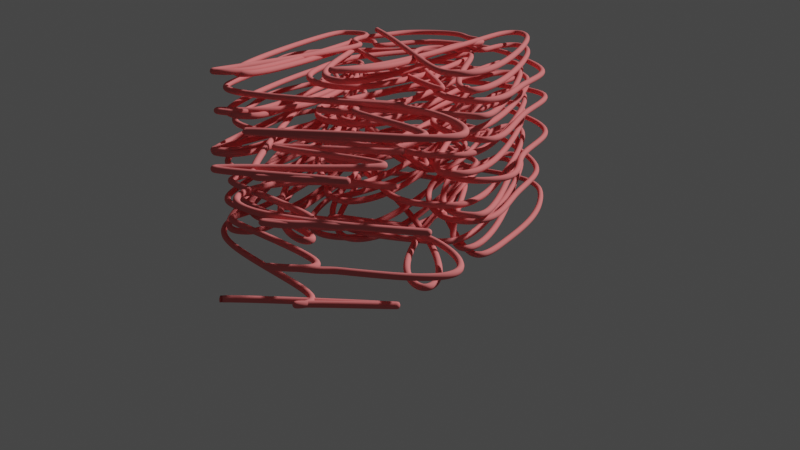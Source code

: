 # Source: test2.blend  (saved by Blender 2.93.21; exported with 4.5.12 LTS)
import bpy
from mathutils import Matrix  # noqa: F401  (used for matrix-valued properties, if any)

bpy.ops.wm.read_factory_settings(use_empty=True)
scene = bpy.context.scene
scene.name = 'Scene'

# ---- collections
col_collection = bpy.data.collections.new('Collection'); scene.collection.children.link(col_collection)

# ---- materials (node trees are filled in below, after node groups)
mat_blue_004 = bpy.data.materials.new('Blue.004')
mat_blue_004.use_transparent_shadow = False
mat_blue_004.diffuse_color = (0.8, 0.2, 0.2, 1.0)

# ---- material node trees

# ---- world
world_world = bpy.data.worlds.new('World'); scene.world = world_world
world_world.use_nodes = True; world_world.node_tree.nodes.clear()
_N = world_world.node_tree.nodes; _L = world_world.node_tree.links
n0 = _N.new('ShaderNodeOutputWorld'); n0.name = 'World Output'; n0.location = (300, 300)
n1 = _N.new('ShaderNodeBackground'); n1.name = 'Background'; n1.location = (10, 300)
n1.inputs[0].default_value = (0.05088, 0.05088, 0.05088, 1.0)
_L.new(n1.outputs[0], n0.inputs[0])
n0.is_active_output = True
world_world.color = (0.05088, 0.05088, 0.05088)
world_world.use_sun_shadow = False
world_world.sun_shadow_jitter_overblur = 0.0

# ---- cameras
cam_camera = bpy.data.cameras.new('Camera')
cam_camera.clip_end = 100.0
cam_camera.ortho_scale = 7.314
cam_camera.show_background_images = True

# ---- curves / text
cu_crv_074 = bpy.data.curves.new('crv.074', 'CURVE')
cu_crv_074.dimensions = '3D'
_sp = cu_crv_074.splines.new('NURBS'); _sp.points.add(435)
_sp.points.foreach_set('co', [-6.067, -0.8389, 0.0, 1.0, -6.124, 2.614, 0.006892, 1.0, -5.365, -2.67, 0.01378, 1.0, -6.032, 0.8802, 0.02068, 1.0, -6.032, -0.8718, 0.02757, 1.0, -3.103, 2.678, 0.03446, 1.0, -1.307, 2.323, 0.04135, 1.0, 0.6001, 2.678, 0.04824, 1.0, 2.554, 2.678, 0.05513, 1.0, 5.919, 0.7535, 0.06203, 1.0, 5.912, -1.502, 0.06892, 1.0, 4.142, 2.003, 0.07581, 1.0, 3.33, -2.315, 0.0827, 1.0, 1.423, -2.67, 0.08959, 1.0, -0.5312, -2.67, 0.09649, 1.0, -2.326, -2.315, 0.1034, 1.0, -3.781, -2.005, 0.1103, 1.0, -1.159, -1.22, 0.1172, 1.0, 0.2925, -0.7148, 0.1241, 1.0, 2.037, -1.274, 0.1309, 1.0, 2.386, 1.24, 0.1378, 1.0, 1.129, 1.018, 0.1447, 1.0, -1.351, 1.235, 0.1516, 1.0, -3.492, 0.6979, 0.1585, 1.0, -2.29, -1.22, 0.1654, 1.0, 3.367, -1.22, 0.1723, 1.0, 5.843, 2.572, 0.1792, 1.0, 2.458, 1.216, 0.1861, 1.0, -3.782, 1.602, 0.193, 1.0, 3.887, 2.295, 0.1999, 1.0, 4.111, 1.487, 0.2068, 1.0, 2.463, 1.231, 0.2136, 1.0, 2.837, 1.011, 0.2205, 1.0, 3.925, 0.6941, 0.2274, 1.0, 4.146, -0.4652, 0.2343, 1.0, 3.019, -0.816, 0.2412, 1.0, 2.681, -1.115, 0.2481, 1.0, 3.887, -1.255, 0.255, 1.0, 4.111, -2.063, 0.2619, 1.0, -3.559, -2.286, 0.2688, 1.0, -3.783, -1.479, 0.2757, 1.0, 1.555, -1.236, 0.2826, 1.0, 1.139, -0.9968, 0.2895, 1.0, -3.539, -0.7007, 0.2963, 1.0, -3.833, 0.4154, 0.3032, 1.0, 0.9162, 0.7621, 0.3101, 1.0, 1.221, 1.07, 0.317, 1.0, -3.44, 1.244, 0.3239, 1.0, -3.798, 1.602, 0.3308, 1.0, -3.5, 2.309, 0.3377, 1.0, 5.715, 2.694, 0.3446, 1.0, -6.069, -2.726, 0.3515, 1.0, -6.245, -0.8157, 0.3584, 1.0, 2.122, -1.276, 0.3653, 1.0, 4.075, -1.499, 0.3722, 1.0, 3.867, -2.251, 0.379, 1.0, -3.747, -2.042, 0.3859, 1.0, -3.539, -1.291, 0.3928, 1.0, -3.546, 0.6971, 0.3997, 1.0, 1.055, 0.8701, 0.4066, 1.0, 1.387, 1.127, 0.4135, 1.0, 2.021, 1.279, 0.4204, 1.0, 2.433, 1.2, 0.4273, 1.0, 2.798, 0.9913, 0.4342, 1.0, 3.807, 0.6743, 0.4411, 1.0, 4.127, -0.3459, 0.448, 1.0, 3.075, -0.6657, 0.4549, 1.0, 2.744, -1.024, 0.4618, 1.0, 2.369, -1.213, 0.4686, 1.0, 1.953, -1.27, 0.4755, 1.0, 1.373, -1.111, 0.4824, 1.0, 1.044, -0.8492, 0.4893, 1.0, -3.692, -0.5829, 0.4962, 1.0, -3.715, 0.5689, 0.5031, 1.0, -3.606, 2.253, 0.51, 1.0, 4.056, 2.098, 0.5169, 1.0, 3.914, 1.318, 0.5238, 1.0, 1.785, 1.284, 0.5307, 1.0, -3.743, 1.508, 0.5376, 1.0, -3.581, 2.24, 0.5445, 1.0, -6.036, -0.8567, 0.5513, 1.0, -6.054, 0.6726, 0.5582, 1.0, -6.128, 0.3157, 0.5651, 1.0, -6.054, 0.1069, 0.572, 1.0, -6.128, -0.25, 0.5789, 1.0, -6.054, -0.4588, 0.5858, 1.0, -6.128, -0.8157, 0.5927, 1.0, -6.117, -2.599, 0.5996, 1.0, -3.421, -1.22, 0.6065, 1.0, -3.414, 1.235, 0.6134, 1.0, -3.73, -2.133, 0.6203, 1.0, -3.723, 2.147, 0.6272, 1.0, -2.319, 2.33, 0.634, 1.0, -0.1831, 2.33, 0.6409, 1.0, 1.43, 2.685, 0.6478, 1.0, 3.338, 2.33, 0.6547, 1.0, 4.817, -2.67, 0.6616, 1.0, 5.908, 1.506, 0.6685, 1.0, 5.901, -0.7635, 0.6754, 1.0, 2.206, -2.322, 0.6823, 1.0, 0.5932, -2.677, 0.6892, 1.0, -1.314, -2.322, 0.6961, 1.0, -3.451, -2.321, 0.703, 1.0, -3.63, -1.307, 0.7099, 1.0, -0.8389, -0.7148, 0.7167, 1.0, 0.9189, -1.22, 0.7236, 1.0, 4.038, -0.6003, 0.7305, 1.0, 1.794, 1.267, 0.7374, 1.0, -0.2126, 1.228, 0.7443, 1.0, -1.664, 0.7233, 0.7512, 1.0, -3.802, 0.4684, 0.7581, 1.0, 1.877, -1.269, 0.765, 1.0, 3.68, -0.7218, 0.7719, 1.0, 3.367, 1.228, 0.7788, 1.0, 1.597, 1.241, 0.7857, 1.0, -3.5, 2.309, 0.7926, 1.0, 4.072, 2.15, 0.7994, 1.0, 4.039, 1.364, 0.8063, 1.0, 2.527, 1.205, 0.8132, 1.0, 2.888, 0.9658, 0.8201, 1.0, 4.0, 0.6581, 0.827, 1.0, 4.103, -0.5507, 0.8339, 1.0, 2.962, -0.8823, 0.8408, 1.0, 2.605, -1.158, 0.8477, 1.0, 3.972, -1.298, 0.8546, 1.0, 4.111, -2.062, 0.8615, 1.0, -3.444, -2.306, 0.8684, 1.0, -3.797, -2.008, 0.8753, 1.0, -3.596, -1.27, 0.8822, 1.0, 1.369, -1.154, 0.889, 1.0, 1.014, -0.8751, 0.8959, 1.0, -3.773, -0.5508, 0.9028, 1.0, -3.682, 0.6503, 0.9097, 1.0, 1.026, 0.8976, 0.9166, 1.0, 1.43, 1.193, 0.9235, 1.0, -3.64, 1.306, 0.9304, 1.0, -3.779, 2.071, 0.9373, 1.0, -6.209, -0.8557, 0.9442, 1.0, -6.217, 0.8643, 0.9511, 1.0, 5.957, 2.545, 0.958, 1.0, -3.505, -1.252, 0.9649, 1.0, 2.271, -1.276, 0.9717, 1.0, 4.075, -1.498, 0.9786, 1.0, 3.945, -2.214, 0.9855, 1.0, -3.655, -2.184, 0.9924, 1.0, -3.729, -1.453, 0.9993, 1.0, -3.79, -0.4905, 1.006, 1.0, 0.9064, 0.6743, 1.013, 1.0, 1.178, 0.9863, 1.02, 1.0, 1.541, 1.197, 1.027, 1.0, 1.953, 1.279, 1.034, 1.0, 2.369, 1.222, 1.041, 1.0, 2.744, 1.033, 1.048, 1.0, 3.075, 0.6743, 1.054, 1.0, 4.127, 0.3545, 1.061, 1.0, 3.075, -0.6657, 1.068, 1.0, 2.745, -1.024, 1.075, 1.0, 2.37, -1.213, 1.082, 1.0, 1.953, -1.27, 1.089, 1.0, 1.541, -1.189, 1.096, 1.0, 1.178, -0.9778, 1.103, 1.0, 0.9064, -0.6657, 1.11, 1.0, -3.797, -0.346, 1.116, 1.0, -3.527, 0.6995, 1.123, 1.0, 3.826, 2.269, 1.13, 1.0, 4.09, 1.955, 1.137, 1.0, 3.868, 1.299, 1.144, 1.0, 1.702, 1.284, 1.151, 1.0, -3.743, 1.507, 1.158, 1.0, -3.612, 2.223, 1.165, 1.0, -6.17, -0.8567, 1.172, 1.0, -6.152, 0.7171, 1.178, 1.0, -6.078, 0.3604, 1.185, 1.0, -6.152, 0.1514, 1.192, 1.0, -6.078, -0.2053, 1.199, 1.0, -6.152, -0.4142, 1.206, 1.0, -6.078, -0.771, 1.213, 1.0, -6.117, -2.599, 1.22, 1.0, -6.201, 1.56, 1.227, 1.0, -3.421, 1.228, 1.234, 1.0, -3.811, -1.962, 1.241, 1.0, -3.806, 1.975, 1.247, 1.0, -2.439, 2.323, 1.254, 1.0, -0.5312, 2.678, 1.261, 1.0, 1.423, 2.678, 1.268, 1.0, 3.218, 2.323, 1.275, 1.0, 4.142, -1.995, 1.282, 1.0, 5.889, 1.488, 1.289, 1.0, 5.896, -0.3548, 1.296, 1.0, 2.554, -2.67, 1.303, 1.0, 0.6002, -2.67, 1.309, 1.0, -1.195, -2.315, 1.316, 1.0, -3.103, -2.67, 1.323, 1.0, -3.699, -1.367, 1.33, 1.0, -0.8459, -0.7218, 1.337, 1.0, 1.111, -1.227, 1.344, 1.0, 4.038, -0.6, 1.351, 1.0, 1.596, 1.241, 1.358, 1.0, -0.2196, 1.235, 1.365, 1.0, -1.977, 0.7302, 1.371, 1.0, -3.821, 0.355, 1.378, 1.0, 2.038, -1.274, 1.385, 1.0, 3.687, -0.7148, 1.392, 1.0, 3.367, 1.228, 1.399, 1.0, -6.217, -2.521, 1.406, 1.0, 3.886, 2.295, 1.413, 1.0, 4.13, 1.602, 1.42, 1.0, 3.833, 1.25, 1.427, 1.0, 2.697, 1.114, 1.433, 1.0, 3.019, 0.8244, 1.44, 1.0, 4.159, 0.4287, 1.447, 1.0, 3.867, -0.7007, 1.454, 1.0, 2.837, -1.002, 1.461, 1.0, 2.464, -1.223, 1.468, 1.0, 4.072, -1.399, 1.475, 1.0, 4.039, -2.185, 1.482, 1.0, -3.602, -2.268, 1.489, 1.0, -3.797, -1.533, 1.496, 1.0, -3.444, -1.236, 1.502, 1.0, 1.277, -1.1, 1.509, 1.0, 0.9571, -0.8079, 1.516, 1.0, -3.822, -0.4522, 1.523, 1.0, -3.552, 0.7064, 1.53, 1.0, 1.087, 0.9596, 1.537, 1.0, 1.447, 1.201, 1.544, 1.0, -3.677, 1.335, 1.551, 1.0, -3.761, 2.114, 1.558, 1.0, -3.438, 2.274, 1.564, 1.0, 4.075, 2.052, 1.571, 1.0, 3.945, 1.336, 1.578, 1.0, 1.869, 1.284, 1.585, 1.0, -3.706, 1.43, 1.592, 1.0, -3.677, 2.167, 1.599, 1.0, -3.723, 2.147, 1.606, 1.0, 0.9491, 0.7393, 1.613, 1.0, 1.245, 1.038, 1.62, 1.0, 1.621, 1.224, 1.626, 1.0, 2.187, 1.264, 1.633, 1.0, 2.586, 1.132, 1.64, 1.0, 2.92, 0.877, 1.647, 1.0, 3.978, 0.6241, 1.654, 1.0, 4.07, -0.5276, 1.661, 1.0, 2.976, -0.8049, 1.668, 1.0, 2.659, -1.081, 1.675, 1.0, 2.27, -1.239, 1.682, 1.0, 1.785, -1.254, 1.688, 1.0, 1.315, -1.077, 1.695, 1.0, 1.0, -0.7982, 1.702, 1.0, -3.722, -0.5519, 1.709, 1.0, -3.659, 0.6174, 1.716, 1.0, -3.506, -1.252, 1.723, 1.0, 2.27, -1.276, 1.73, 1.0, 4.075, -1.498, 1.737, 1.0, 3.945, -2.214, 1.744, 1.0, -3.655, -2.185, 1.751, 1.0, -3.729, -1.454, 1.757, 1.0, -3.806, -0.4475, 1.764, 1.0, 5.695, 2.705, 1.771, 1.0, 5.706, 2.734, 1.778, 1.0, -6.105, 0.8472, 1.785, 1.0, -6.16, 0.5097, 1.792, 1.0, -6.103, 0.2839, 1.799, 1.0, -6.16, -0.05603, 1.806, 1.0, -6.103, -0.2818, 1.813, 1.0, -6.16, -0.6217, 1.819, 1.0, -6.103, -0.7909, 1.826, 1.0, -6.117, 2.607, 1.833, 1.0, -5.064, -2.677, 1.84, 1.0, -4.234, 2.678, 1.847, 1.0, -4.234, -2.67, 1.854, 1.0, -3.452, 2.329, 1.861, 1.0, -1.314, 2.33, 1.868, 1.0, 0.2983, 2.685, 1.875, 1.0, 2.206, 2.33, 1.881, 1.0, 5.877, 0.7952, 1.888, 1.0, 5.884, -1.911, 1.895, 1.0, 4.817, 2.678, 1.902, 1.0, 3.337, -2.322, 1.909, 1.0, 1.725, -2.677, 1.916, 1.0, -0.1831, -2.322, 1.923, 1.0, -2.319, -2.322, 1.93, 1.0, -3.73, -2.133, 1.937, 1.0, -1.97, -0.7148, 1.943, 1.0, -0.2125, -1.22, 1.95, 1.0, 1.596, -1.232, 1.957, 1.0, 4.119, 0.4985, 1.964, 1.0, 1.104, 1.228, 1.971, 1.0, -0.5322, 0.7233, 1.978, 1.0, -2.29, 1.228, 1.985, 1.0, -3.709, -0.5996, 1.992, 1.0, 2.537, -1.174, 1.999, 1.0, 5.834, -2.556, 2.006, 1.0, 3.182, 1.228, 2.012, 1.0, 5.893, -2.517, 2.019, 1.0, 4.009, 2.224, 2.026, 1.0, 4.094, 1.445, 2.033, 1.0, 2.427, 1.244, 2.04, 1.0, 2.821, 1.024, 2.047, 1.0, 3.808, 0.7143, 2.054, 1.0, 4.166, -0.3595, 2.061, 1.0, 3.059, -0.7622, 2.068, 1.0, 2.752, -1.068, 2.074, 1.0, 3.773, -1.236, 2.081, 1.0, 4.124, -1.528, 2.088, 1.0, 3.929, -2.269, 2.095, 1.0, -3.715, -2.181, 2.102, 1.0, -3.741, -1.395, 2.109, 1.0, 1.555, -1.236, 2.116, 1.0, 1.137, -0.9955, 2.123, 1.0, -3.538, -0.7008, 2.13, 1.0, -3.833, 0.4145, 2.136, 1.0, 0.9167, 0.7628, 2.143, 1.0, 1.222, 1.071, 2.15, 1.0, -3.44, 1.244, 2.157, 1.0, -3.792, 1.537, 2.164, 1.0, -3.597, 2.277, 2.171, 1.0, 3.949, 2.22, 2.178, 1.0, 4.074, 1.503, 2.185, 1.0, 2.27, 1.284, 2.192, 1.0, -3.54, 1.301, 2.198, 1.0, -3.758, 1.955, 2.205, 1.0, -3.498, 2.268, 2.212, 1.0, -3.543, 0.6672, 2.219, 1.0, 1.101, 0.9172, 2.226, 1.0, 1.463, 1.165, 2.233, 1.0, 1.953, 1.279, 2.24, 1.0, 2.37, 1.222, 2.247, 1.0, 2.745, 1.033, 2.254, 1.0, 3.038, 0.7318, 2.261, 1.0, 4.126, 0.3659, 2.267, 1.0, 3.807, -0.6657, 2.274, 1.0, 2.811, -0.9718, 2.281, 1.0, 2.449, -1.185, 2.288, 1.0, 2.038, -1.27, 2.295, 1.0, 1.541, -1.189, 2.302, 1.0, 1.164, -0.9655, 2.309, 1.0, -3.478, -0.6657, 2.316, 1.0, -3.797, 0.3545, 2.323, 1.0, -3.622, 0.6666, 2.329, 1.0, 1.869, -1.276, 2.336, 1.0, 3.949, -1.33, 2.343, 1.0, 4.074, -2.047, 2.35, 1.0, -3.442, -2.266, 2.357, 1.0, -3.756, -2.006, 2.364, 1.0, -3.583, -1.309, 2.371, 1.0, -3.622, 0.6666, 2.378, 1.0, -6.069, -2.726, 2.385, 1.0, -6.178, 0.8653, 2.391, 1.0, -6.16, 0.6683, 2.398, 1.0, -6.16, 0.3855, 2.405, 1.0, -6.16, 0.1026, 2.412, 1.0, -6.16, -0.1802, 2.419, 1.0, -6.16, -0.463, 2.426, 1.0, -6.16, -0.7459, 2.433, 1.0, -6.117, -2.599, 2.44, 1.0, -3.421, -1.22, 2.447, 1.0, -3.414, 1.235, 2.453, 1.0, -3.73, -2.134, 2.46, 1.0, -3.726, 2.143, 2.467, 1.0, -2.319, 2.33, 2.474, 1.0, -0.1832, 2.33, 2.481, 1.0, 1.43, 2.685, 2.488, 1.0, 3.338, 2.33, 2.495, 1.0, 4.817, -2.67, 2.502, 1.0, 5.873, 1.471, 2.509, 1.0, 5.866, -0.7983, 2.516, 1.0, 2.206, -2.322, 2.522, 1.0, 0.5932, -2.677, 2.529, 1.0, -1.314, -2.322, 2.536, 1.0, -3.451, -2.321, 2.543, 1.0, -3.551, -1.269, 2.55, 1.0, -0.5254, -0.7217, 2.557, 1.0, 1.129, -1.01, 2.564, 1.0, 4.119, -0.4895, 2.571, 1.0, 1.435, 1.178, 2.578, 1.0, -0.02728, 1.228, 2.584, 1.0, -2.475, 1.228, 2.591, 1.0, -3.821, -0.3587, 2.598, 1.0, 2.207, -1.256, 2.605, 1.0, 3.963, -0.6849, 2.612, 1.0, 3.005, 0.8659, 2.619, 1.0, -6.052, -2.686, 2.626, 1.0, 3.927, 2.279, 2.633, 1.0, 4.125, 1.54, 2.64, 1.0, 3.773, 1.244, 2.646, 1.0, 2.751, 1.077, 2.653, 1.0, 3.059, 0.7714, 2.66, 1.0, 4.166, 0.3685, 2.667, 1.0, 3.809, -0.7057, 2.674, 1.0, 2.821, -1.015, 2.681, 1.0, 2.427, -1.236, 2.688, 1.0, 4.095, -1.44, 2.695, 1.0, 4.008, -2.216, 2.702, 1.0, -3.64, -2.247, 2.708, 1.0, -3.784, -1.482, 2.715, 1.0, 1.451, -1.236, 2.722, 1.0, 1.222, -1.062, 2.729, 1.0, 0.9168, -0.7544, 2.736, 1.0, -3.837, -0.36, 2.743, 1.0, -3.492, 0.7139, 2.75, 1.0, 1.137, 1.004, 2.757, 1.0, 1.508, 1.227, 2.764, 1.0, -3.708, 1.366, 2.771, 1.0, -3.739, 2.152, 2.777, 1.0, 3.771, 2.274, 2.784, 1.0, 4.085, 2.012, 2.791, 1.0, 3.909, 1.316, 2.798, 1.0, 1.786, 1.284, 2.805, 1.0, -3.726, 1.466, 2.812, 1.0, -3.649, 2.194, 2.819, 1.0, -3.764, 2.063, 2.826, 1.0, 0.9881, 0.7914, 2.833, 1.0, 1.298, 1.074, 2.839, 1.0, 1.703, 1.246, 2.846, 1.0, 2.186, 1.264, 2.853, 1.0, 2.585, 1.132, 2.86, 1.0, 2.919, 0.8778, 2.867, 1.0, 3.978, 0.6244, 2.874, 1.0, 4.069, -0.5281, 2.881, 1.0, 2.975, -0.8058, 2.888, 1.0, 2.659, -1.082, 2.895, 1.0, 2.269, -1.24, 2.901, 1.0, 1.85, -1.263, 2.908, 1.0, 1.371, -1.109, 2.915, 1.0, 1.043, -0.8475, 2.922, 1.0, -3.693, -0.5819, 2.929, 1.0, -3.714, 0.5699, 2.936, 1.0, -3.821, -0.3587, 2.943, 1.0, 2.206, -1.276, 2.95, 1.0, 4.059, -1.457, 2.957, 1.0, 3.982, -2.186, 2.963, 1.0, -3.618, -2.213, 2.97, 1.0, -3.746, -1.494, 2.977, 1.0, -3.482, -1.249, 2.984, 1.0, 3.919, 1.294, 2.991, 1.0, 5.682, 2.734, 2.998, 1.0])
_sp.resolution_u = 20
cu_crv_074.materials.append(mat_blue_004)
cu_crv_074.bevel_depth = 0.05
cu_crv_074.resolution_u = 20
cu_crv_074.render_resolution_u = 32
cu_crv_074.fill_mode = 'FULL'

# ---- objects
ob_gcode_001 = bpy.data.objects.new('gcode.001', cu_crv_074)
ob_camera = bpy.data.objects.new('Camera', cam_camera)

# ---- transforms, parenting, visibility, modifiers, constraints
ob_gcode_001.location = (0.0, 0.0, 0.0)
ob_camera.location = (-19.71, -4.064, 4.958)
ob_camera.rotation_euler = (1.312, -0.02633, -1.367)
ob_camera.lock_rotations_4d = False
ob_camera.empty_display_type = 'ARROWS'
ob_camera.color = (0.0, 0.0, 0.0, 0.0)
ob_camera.display_type = 'WIRE'
ob_camera.lineart.crease_threshold = 0.0

# ---- collection membership
scene.collection.objects.link(ob_gcode_001)
col_collection.objects.link(ob_camera)

# ---- scene / render settings (as saved in the file)
scene.camera = ob_camera
scene.frame_start = 1; scene.frame_end = 250; scene.frame_set(1)
scene.render.engine = 'BLENDER_EEVEE_NEXT'
scene.cycles.use_denoising = False
scene.cycles.samples = 128
scene.cycles.sampling_pattern = 'TABULATED_SOBOL'
scene.cycles.use_adaptive_sampling = False
scene.cycles.use_light_tree = False
scene.view_settings.view_transform = 'Filmic'
bpy.context.view_layer.update()

# ---- added for rendering (the .blend has no usable light): sun
light_auto_sun = bpy.data.lights.new('AutoSun', 'SUN')
light_auto_sun.energy = 3.0
light_auto_sun.angle = 0.0523599
ob_auto_sun = bpy.data.objects.new('AutoSun', light_auto_sun)
scene.collection.objects.link(ob_auto_sun)
ob_auto_sun.rotation_euler = (0.872665, 0.174533, 0.523599)
bpy.context.view_layer.update()
